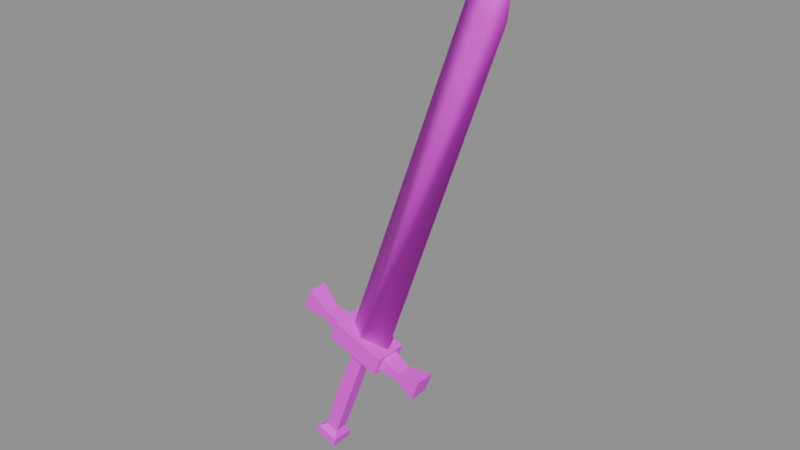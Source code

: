 # Source: v_hksword.blend  (saved by Blender 5.2.45; exported with 4.5.12 LTS)
import bpy
from mathutils import Matrix  # noqa: F401  (used for matrix-valued properties, if any)

bpy.ops.wm.read_factory_settings(use_empty=True)
scene = bpy.context.scene
scene.name = 'Scene'

# ---- collections
col_anchors = bpy.data.collections.new('anchors'); scene.collection.children.link(col_anchors)

# ---- images (referenced by path relative to the original .blend; pixels are not part of the script)
import os
ASSET_DIR = os.environ.get("B2B_ASSET_DIR", "")  # directory of the original .blend (textures are referenced by path, not embedded)
HERE = os.path.dirname(os.path.abspath(__file__))  # packed textures are extracted next to this script under _unpacked/

def load_image(name, relpath, width, height, colorspace="sRGB"):
    """Load a texture the original file referenced (path relative to the .blend, or extracted next to this script)."""
    p = next((c for c in (os.path.join(HERE, relpath), os.path.join(ASSET_DIR, relpath)) if relpath and os.path.exists(c)), "")
    if p:
        img = bpy.data.images.load(p, check_existing=True)
        img.name = name
    else:  # same state as the original file: an image datablock whose file is absent (Cycles renders it pink)
        img = bpy.data.images.new(name, width, height)
        img.source = "FILE"
        img.filepath = "//" + (relpath or name)
    img.colorspace_settings.name = colorspace
    return img
img_v_hksword_skin0 = load_image('v_hksword_skin0', 'v_hksword_skin0.png', 1024, 1024, 'sRGB')

# ---- materials (node trees are filled in below, after node groups)
mat_v_hksword = bpy.data.materials.new('v_hksword')

# ---- material node trees
mat_v_hksword.use_nodes = True; mat_v_hksword.node_tree.nodes.clear()
_N = mat_v_hksword.node_tree.nodes; _L = mat_v_hksword.node_tree.links
n0 = _N.new('ShaderNodeBsdfPrincipled'); n0.name = 'Principled BSDF'; n0.location = (-200, 100)
n0.inputs[10].default_value = 0.005
n1 = _N.new('ShaderNodeOutputMaterial'); n1.name = 'Material Output'; n1.location = (200, 100)
n2 = _N.new('ShaderNodeTexImage'); n2.name = 'Image Texture'; n2.location = (0, 0)
n2.image = img_v_hksword_skin0
n2.interpolation = 'Closest'
_L.new(n0.outputs[0], n1.inputs[0])
_L.new(n2.outputs[0], n0.inputs[0])
n1.is_active_output = True

# ---- meshes
me_v_hksword = bpy.data.meshes.new('v_hksword')
me_v_hksword.from_pydata([(31.41, -1.795, 79.96), (27.3, -0.4453, 82.18), (36.42, 0.09447, 94.55), (30.34, 1.444, 80.85), (34.09, 0.7962, 79.08), (5.313, -2.281, 10.99), (1.917, -0.1754, 12.32), (4.777, 2.443, 11.88), (10.14, 0.0135, 9.226), (-9.166, 2.065, 13.21), (-7.557, 2.065, 17.63), (-3.803, 1.579, 14.09), (-4.339, 1.579, 12.32), (-7.557, -2.065, 17.63), (-3.803, -1.579, 14.09), (-9.166, -2.065, 13.21), (-4.339, -1.579, 12.32), (-0.04951, 1.957, 13.21), (-0.7645, 1.957, 10.55), (-0.04951, -1.957, 13.21), (-0.7645, -1.957, 10.55), (0.308, 3.441, 14.09), (-1.122, 3.441, 10.11), (0.308, -3.441, 14.09), (-1.122, -3.441, 10.11), (11.39, 3.441, 10.11), (9.96, 3.441, 6.131), (11.39, -3.441, 10.11), (9.96, -3.441, 6.131), (11.03, 1.957, 9.226), (10.14, 1.957, 6.573), (11.03, -1.957, 9.226), (10.14, -1.957, 6.573), (14.61, 1.579, 7.458), (13.89, 1.579, 5.689), (14.61, -1.579, 7.458), (13.89, -1.579, 5.689), (19.79, 2.065, 7.9), (18.18, 2.065, 3.479), (19.79, -2.065, 7.9), (18.18, -2.065, 3.479), (-2.373, -1.363, -14.65), (-2.373, 1.363, -14.65), (1.738, 1.498, -3.595), (1.738, -1.498, -3.595), (-5.054, 1.363, -13.76), (-1.122, 1.498, -2.711), (-5.054, -1.363, -13.76), (-1.122, -1.498, -2.711), (5.849, 1.363, 7.9), (5.849, -1.363, 7.9), (3.347, 1.363, 8.784), (3.347, -1.363, 8.784), (-3.803, -1.309, -18.19), (-3.803, 1.309, -18.19), (-2.373, 2.389, -17.74), (-2.373, -2.389, -17.74), (-6.127, 1.309, -17.3), (-7.021, 2.389, -15.97), (-6.127, -1.309, -17.3), (-7.021, -2.389, -15.97), (-1.837, 2.389, -15.97), (-1.837, -2.389, -15.97), (-6.306, 2.389, -14.21), (-6.306, -2.389, -14.21), (-2.194, 1.498, -14.65), (-2.194, -1.498, -14.65), (-5.054, 1.498, -13.76), (-5.054, -1.498, -13.76)], [], [(0, 6, 5), (0, 2, 1), (3, 6, 1), (4, 7, 3), (4, 5, 8), (6, 0, 1), (3, 2, 4), (6, 3, 7), (7, 4, 8), (5, 4, 0), (4, 2, 0), (1, 2, 3), (8, 5, 7), (7, 5, 6), (9, 10, 11), (9, 11, 12), (10, 13, 14), (10, 14, 11), (13, 15, 16), (13, 16, 14), (15, 9, 12), (15, 12, 16), (12, 11, 17), (12, 17, 18), (11, 14, 19), (11, 19, 17), (14, 16, 20), (14, 20, 19), (16, 12, 18), (16, 18, 20), (18, 17, 21), (18, 21, 22), (17, 19, 23), (17, 23, 21), (19, 20, 24), (19, 24, 23), (20, 18, 22), (20, 22, 24), (22, 21, 25), (22, 25, 26), (21, 23, 27), (21, 27, 25), (23, 24, 28), (23, 28, 27), (24, 22, 26), (24, 26, 28), (26, 25, 29), (26, 29, 30), (25, 27, 31), (25, 31, 29), (27, 28, 32), (27, 32, 31), (28, 26, 30), (28, 30, 32), (30, 29, 33), (30, 33, 34), (29, 31, 35), (29, 35, 33), (31, 32, 36), (31, 36, 35), (32, 30, 34), (32, 34, 36), (34, 33, 37), (34, 37, 38), (33, 35, 39), (33, 39, 37), (35, 36, 40), (35, 40, 39), (36, 34, 38), (36, 38, 40), (15, 13, 10), (15, 10, 9), (38, 37, 39), (38, 39, 40), (41, 42, 43), (41, 43, 44), (42, 45, 46), (42, 46, 43), (45, 47, 48), (45, 48, 46), (47, 41, 44), (47, 44, 48), (44, 43, 49), (44, 49, 50), (43, 46, 51), (43, 51, 49), (46, 48, 52), (46, 52, 51), (48, 44, 50), (48, 50, 52), (47, 45, 42), (47, 42, 41), (50, 49, 51), (50, 51, 52), (53, 54, 55), (53, 55, 56), (54, 57, 58), (54, 58, 55), (57, 59, 60), (57, 60, 58), (59, 53, 56), (59, 56, 60), (56, 55, 61), (56, 61, 62), (55, 58, 63), (55, 63, 61), (58, 60, 64), (58, 64, 63), (60, 56, 62), (60, 62, 64), (62, 61, 65), (62, 65, 66), (61, 63, 67), (61, 67, 65), (63, 64, 68), (63, 68, 67), (64, 62, 66), (64, 66, 68), (59, 57, 54), (59, 54, 53), (66, 65, 67), (66, 67, 68)])
me_v_hksword.polygons.foreach_set('use_smooth', [True] * 122)
_k = set([(9, 10), (9, 12), (9, 15), (10, 11), (10, 13), (11, 12), (11, 14), (11, 17), (12, 16), (12, 18), (13, 14), (13, 15), (14, 16), (14, 19), (15, 16), (16, 20), (17, 18), (17, 19), (17, 21), (18, 20), (18, 22), (19, 20), (19, 23), (20, 24), (21, 22), (21, 23), (21, 25), (22, 24), (22, 26), (23, 24), (23, 27), (24, 28), (25, 26), (25, 27), (25, 29), (26, 28), (26, 30), (27, 28), (27, 31), (28, 32), (29, 30), (29, 31), (29, 33), (30, 32), (30, 34), (31, 32), (31, 35), (32, 36), (33, 34), (33, 35), (33, 37), (34, 36), (34, 38), (35, 36), (35, 39), (36, 40), (37, 38), (37, 39), (38, 40), (39, 40), (41, 42), (41, 44), (41, 47), (42, 43), (42, 45), (43, 44), (43, 46), (43, 49), (44, 48), (44, 50), (45, 46), (45, 47), (46, 48), (46, 51), (47, 48), (48, 52), (49, 50), (49, 51), (50, 52), (51, 52), (53, 54), (53, 56), (53, 59), (54, 55), (54, 57), (55, 56), (55, 58), (55, 61), (56, 60), (56, 62), (57, 58), (57, 59), (58, 60), (58, 63), (59, 60), (60, 64), (61, 62), (61, 63), (61, 65), (62, 64), (62, 66), (63, 64), (63, 67), (64, 68), (65, 66), (65, 67), (66, 68), (67, 68)])
me_v_hksword.attributes.new('sharp_edge', 'BOOLEAN', 'EDGE').data.foreach_set('value', [ (min(e.vertices), max(e.vertices)) in _k for e in me_v_hksword.edges])
_uv = me_v_hksword.uv_layers.new(name='UVMap')
_uv.uv.foreach_set('vector', [0.7646, 0.9464, 0.5713, 0.9209, 0.5713, 0.9464, 0.7646, 0.9464, 0.8076, 0.9464, 0.7646, 0.9209, 0.2646, 0.9464, 0.07129, 0.9209, 0.2646, 0.9209, 0.2646, 0.977, 0.07129, 0.9464, 0.2646, 0.9464, 0.7646, 0.977, 0.5713, 0.9464, 0.5713, 0.977, 0.5713, 0.9209, 0.7646, 0.9464, 0.7646, 0.9209, 0.2646, 0.9464, 0.3076, 0.9464, 0.2646, 0.977, 0.07129, 0.9209, 0.2646, 0.9464, 0.07129, 0.9464, 0.07129, 0.9464, 0.2646, 0.977, 0.07129, 0.977, 0.5713, 0.9464, 0.7646, 0.977, 0.7646, 0.9464, 0.7646, 0.977, 0.8076, 0.9464, 0.7646, 0.9464, 0.2646, 0.9209, 0.3076, 0.9464, 0.2646, 0.9464, 0.5713, 0.977, 0.5713, 0.9464, 0.5713, 0.9464, 0.5713, 0.9464, 0.5713, 0.9464, 0.5713, 0.9209, 0.0459, 0.9719, 0.05762, 0.9719, 0.05176, 0.9413, 0.0459, 0.9719, 0.05176, 0.9413, 0.04785, 0.9413, 0.0498, 0.824, 0.05957, 0.824, 0.05957, 0.7883, 0.0498, 0.824, 0.05957, 0.7883, 0.05176, 0.7883, 0.05371, 0.9158, 0.06543, 0.9158, 0.06348, 0.8852, 0.05371, 0.9158, 0.06348, 0.8852, 0.05957, 0.8852, 0.04785, 0.7679, 0.05762, 0.7679, 0.05566, 0.7372, 0.04785, 0.7679, 0.05566, 0.7372, 0.04785, 0.7372, 0.05371, 0.8597, 0.05762, 0.8597, 0.05957, 0.8342, 0.05371, 0.8597, 0.05957, 0.8342, 0.05371, 0.8342, 0.05762, 0.9617, 0.06543, 0.9617, 0.06543, 0.9362, 0.05762, 0.9617, 0.06543, 0.9362, 0.05566, 0.9362, 0.0498, 0.8087, 0.05371, 0.8087, 0.05566, 0.7832, 0.0498, 0.8087, 0.05566, 0.7832, 0.0498, 0.7832, 0.05371, 0.9056, 0.06152, 0.9056, 0.06152, 0.8801, 0.05371, 0.9056, 0.06152, 0.8801, 0.05371, 0.8801, 0.06348, 0.7474, 0.06348, 0.7321, 0.06543, 0.727, 0.06348, 0.7474, 0.06543, 0.727, 0.06543, 0.7526, 0.05176, 0.8495, 0.05176, 0.824, 0.05371, 0.8138, 0.05176, 0.8495, 0.05371, 0.8138, 0.05371, 0.8597, 0.05762, 0.9413, 0.05762, 0.926, 0.06152, 0.9209, 0.05762, 0.9413, 0.06152, 0.9209, 0.06152, 0.9464, 0.04785, 0.7985, 0.04785, 0.773, 0.04785, 0.7628, 0.04785, 0.7985, 0.04785, 0.7628, 0.04785, 0.8087, 0.05176, 0.9056, 0.06152, 0.9056, 0.06152, 0.8342, 0.05176, 0.9056, 0.06152, 0.8342, 0.05176, 0.8342, 0.0498, 0.7832, 0.06543, 0.7832, 0.06543, 0.7117, 0.0498, 0.7832, 0.06543, 0.7117, 0.0498, 0.7117, 0.04785, 0.8648, 0.05762, 0.8648, 0.05762, 0.7883, 0.04785, 0.8648, 0.05762, 0.7883, 0.04785, 0.7883, 0.04785, 0.9413, 0.06543, 0.9413, 0.06543, 0.8648, 0.04785, 0.9413, 0.06543, 0.8648, 0.04785, 0.8648, 0.06152, 0.7832, 0.06152, 0.7577, 0.06543, 0.7628, 0.06152, 0.7832, 0.06543, 0.7628, 0.06543, 0.7781, 0.05176, 0.8852, 0.05176, 0.8444, 0.05371, 0.8495, 0.05176, 0.8852, 0.05371, 0.8495, 0.05371, 0.875, 0.05762, 0.727, 0.05762, 0.7015, 0.06152, 0.7066, 0.05762, 0.727, 0.06152, 0.7066, 0.06152, 0.7219, 0.0459, 0.8342, 0.0459, 0.7934, 0.04785, 0.7985, 0.0459, 0.8342, 0.04785, 0.7985, 0.04785, 0.824, 0.05176, 0.9209, 0.05762, 0.9209, 0.05762, 0.8954, 0.05176, 0.9209, 0.05762, 0.8954, 0.05371, 0.8954, 0.05566, 0.7679, 0.06543, 0.7679, 0.06348, 0.7423, 0.05566, 0.7679, 0.06348, 0.7423, 0.05566, 0.7423, 0.04785, 0.8648, 0.05371, 0.8648, 0.05371, 0.8393, 0.04785, 0.8648, 0.05371, 0.8393, 0.0498, 0.8393, 0.05176, 0.9668, 0.06152, 0.9668, 0.06152, 0.9413, 0.05176, 0.9668, 0.06152, 0.9413, 0.05371, 0.9413, 0.05566, 0.8138, 0.06152, 0.8138, 0.06543, 0.7832, 0.05566, 0.8138, 0.06543, 0.7832, 0.05566, 0.7832, 0.0498, 0.9107, 0.05762, 0.9107, 0.05957, 0.8801, 0.0498, 0.9107, 0.05957, 0.8801, 0.04785, 0.8801, 0.05762, 0.7628, 0.06152, 0.7628, 0.06348, 0.7321, 0.05762, 0.7628, 0.06348, 0.7321, 0.05176, 0.7321, 0.05762, 0.8546, 0.06543, 0.8546, 0.06543, 0.824, 0.05762, 0.8546, 0.06543, 0.824, 0.05762, 0.824, 0.0498, 0.9515, 0.0498, 0.9209, 0.05957, 0.9209, 0.0498, 0.9515, 0.05957, 0.9209, 0.05957, 0.9515, 0.05371, 0.8036, 0.05371, 0.773, 0.06348, 0.773, 0.05371, 0.8036, 0.06348, 0.773, 0.06348, 0.8036, 0.006836, 0.8495, 0.006836, 0.8342, 0.03613, 0.8291, 0.006836, 0.8495, 0.03613, 0.8291, 0.03613, 0.8495, 0.01074, 0.8291, 0.01074, 0.8138, 0.04004, 0.8138, 0.01074, 0.8291, 0.04004, 0.8138, 0.04004, 0.8291, 0.0127, 0.8444, 0.0127, 0.824, 0.04199, 0.824, 0.0127, 0.8444, 0.04199, 0.824, 0.04199, 0.8444, 0.008789, 0.8546, 0.008789, 0.8393, 0.03809, 0.8342, 0.008789, 0.8546, 0.03809, 0.8342, 0.03809, 0.8546, 0.01074, 0.8342, 0.01074, 0.8189, 0.04004, 0.8189, 0.01074, 0.8342, 0.04004, 0.8189, 0.04004, 0.8342, 0.0127, 0.8495, 0.0127, 0.8291, 0.04199, 0.8291, 0.0127, 0.8495, 0.04199, 0.8291, 0.04199, 0.8495, 0.008789, 0.8291, 0.008789, 0.8138, 0.04004, 0.8138, 0.008789, 0.8291, 0.04004, 0.8138, 0.04004, 0.8291, 0.0127, 0.8393, 0.0127, 0.824, 0.04199, 0.824, 0.0127, 0.8393, 0.04199, 0.824, 0.04199, 0.8393, 0.008789, 0.8546, 0.01465, 0.8546, 0.01465, 0.8342, 0.008789, 0.8546, 0.01465, 0.8342, 0.008789, 0.8342, 0.02051, 0.8342, 0.02637, 0.8342, 0.02637, 0.8138, 0.02051, 0.8342, 0.02637, 0.8138, 0.02051, 0.8138, 0.05957, 0.8648, 0.05957, 0.8495, 0.06348, 0.8444, 0.05957, 0.8648, 0.06348, 0.8444, 0.06348, 0.875, 0.0498, 0.9617, 0.0498, 0.9464, 0.05176, 0.9413, 0.0498, 0.9617, 0.05176, 0.9413, 0.05176, 0.9719, 0.05566, 0.8138, 0.05566, 0.7985, 0.05957, 0.7883, 0.05566, 0.8138, 0.05957, 0.7883, 0.05957, 0.8189, 0.06152, 0.9107, 0.06152, 0.8903, 0.06543, 0.8852, 0.06152, 0.9107, 0.06543, 0.8852, 0.06543, 0.9158, 0.0498, 0.7679, 0.0498, 0.7372, 0.05566, 0.7372, 0.0498, 0.7679, 0.05566, 0.7372, 0.05566, 0.7679, 0.05762, 0.8597, 0.05762, 0.8291, 0.06152, 0.8291, 0.05762, 0.8597, 0.06152, 0.8291, 0.06152, 0.8597, 0.0459, 0.9566, 0.0459, 0.926, 0.05176, 0.926, 0.0459, 0.9566, 0.05176, 0.926, 0.05176, 0.9566, 0.05176, 0.8087, 0.05176, 0.7781, 0.05762, 0.7781, 0.05176, 0.8087, 0.05762, 0.7781, 0.05762, 0.8087, 0.05957, 0.9056, 0.05957, 0.875, 0.06348, 0.8801, 0.05957, 0.9056, 0.06348, 0.8801, 0.06348, 0.8954, 0.04785, 0.7526, 0.04785, 0.7219, 0.05176, 0.727, 0.04785, 0.7526, 0.05176, 0.727, 0.05176, 0.7474, 0.05566, 0.8495, 0.05566, 0.8189, 0.05762, 0.824, 0.05566, 0.8495, 0.05762, 0.824, 0.05762, 0.8444, 0.06152, 0.9464, 0.06152, 0.9158, 0.06543, 0.9209, 0.06152, 0.9464, 0.06543, 0.9209, 0.06543, 0.9413, 0.0498, 0.7832, 0.0498, 0.7679, 0.05566, 0.7679, 0.0498, 0.7832, 0.05566, 0.7679, 0.05566, 0.7832, 0.05371, 0.8852, 0.05371, 0.8699, 0.06152, 0.8699, 0.05371, 0.8852, 0.06152, 0.8699, 0.06152, 0.8852])
me_v_hksword.materials.append(mat_v_hksword)
me_v_hksword.update()

# ---- objects
ob_v_hksword = bpy.data.objects.new('v_hksword', me_v_hksword)
ob_av_hand_av = bpy.data.objects.new('av hand_av', None)
ob_av_2h_hand_av = bpy.data.objects.new('av 2h_hand_av', None)
ob_av_muzzle_av = bpy.data.objects.new('av muzzle_av', None)
ob_av_wpnbtn_av = bpy.data.objects.new('av wpnbtn_av', None)
ob_av_wpntxt_av = bpy.data.objects.new('av wpntxt_av', None)
ob_hs_1 = bpy.data.objects.new('hs 1', None)
ob_hs_2 = bpy.data.objects.new('hs 2', None)

# ---- transforms, parenting, visibility, modifiers, constraints
ob_v_hksword.location = (0.0, 0.0, 0.0)
ob_av_hand_av.parent = ob_v_hksword
ob_av_hand_av.location = (-1.122, 1.498, -2.711)
ob_av_hand_av.empty_display_size = 0.6
ob_av_2h_hand_av.parent = ob_v_hksword
ob_av_2h_hand_av.location = (-5.054, 1.363, -13.76)
ob_av_2h_hand_av.empty_display_size = 0.6
ob_av_muzzle_av.parent = ob_v_hksword
ob_av_muzzle_av.location = (36.42, 0.0945, 94.55)
ob_av_muzzle_av.empty_display_size = 0.6
ob_av_wpnbtn_av.parent = ob_v_hksword
ob_av_wpnbtn_av.location = (31.41, -1.795, 79.96)
ob_av_wpnbtn_av.empty_display_size = 0.6
ob_av_wpntxt_av.parent = ob_v_hksword
ob_av_wpntxt_av.location = (31.41, -1.795, 79.96)
ob_av_wpntxt_av.empty_display_size = 0.6
ob_hs_1.parent = ob_v_hksword
ob_hs_1.location = (-4.778, -2.341, -13.62)
ob_hs_1.empty_display_type = 'SPHERE'
ob_hs_2.parent = ob_v_hksword
ob_hs_2.location = (0.7, 0.0, 0.0)
ob_hs_2.empty_display_type = 'SPHERE'

# ---- collection membership
scene.collection.objects.link(ob_v_hksword)
col_anchors.objects.link(ob_av_hand_av)
col_anchors.objects.link(ob_av_2h_hand_av)
col_anchors.objects.link(ob_av_muzzle_av)
col_anchors.objects.link(ob_av_wpnbtn_av)
col_anchors.objects.link(ob_av_wpntxt_av)
col_anchors.objects.link(ob_hs_1)
col_anchors.objects.link(ob_hs_2)

# ---- scene / render settings (as saved in the file)
scene.frame_start = 1; scene.frame_end = 9; scene.frame_set(1)
scene.render.engine = 'BLENDER_EEVEE_NEXT'
scene.render.bake_bias = 0.0
scene.render.bake_samples = 0
scene.render.compositor_device = 'GPU'
scene.eevee.use_volume_custom_range = False
scene.eevee.fast_gi_thickness_near = 0.1
scene.eevee.fast_gi_thickness_far = 0.0
scene.eevee.ray_tracing_options.screen_trace_thickness = 0.1
bpy.context.view_layer.update()

# ---- added for rendering (the .blend has no active camera and no usable light): camera, sun + grey world if the file has none
cam_auto = bpy.data.cameras.new('AutoCamera')
cam_auto.lens = 50.0
cam_auto.sensor_width = 36.0
cam_auto.clip_end = 1977.74
ob_auto_camera = bpy.data.objects.new('AutoCamera', cam_auto)
scene.collection.objects.link(ob_auto_camera)
ob_auto_camera.location = (126.317, -135.231, 128.338)
ob_auto_camera.rotation_euler = (1.09748, -7.21219e-08, 0.694738)
scene.camera = ob_auto_camera
light_auto_sun = bpy.data.lights.new('AutoSun', 'SUN')
light_auto_sun.energy = 3.0
light_auto_sun.angle = 0.0523599
ob_auto_sun = bpy.data.objects.new('AutoSun', light_auto_sun)
scene.collection.objects.link(ob_auto_sun)
ob_auto_sun.rotation_euler = (0.872665, 0.174533, 0.523599)
if scene.world is None:
    world_auto = bpy.data.worlds.new('AutoWorld')
    world_auto.color = (0.3, 0.3, 0.3)
    scene.world = world_auto
bpy.context.view_layer.update()
